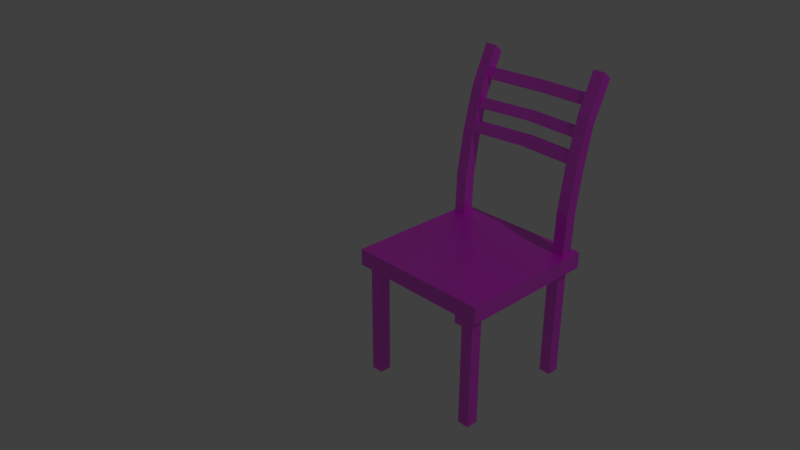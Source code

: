 # Source: chair_1.blend  (saved by Blender 2.78.0; exported with 4.5.12 LTS)
import bpy
from mathutils import Matrix  # noqa: F401  (used for matrix-valued properties, if any)

bpy.ops.wm.read_factory_settings(use_empty=True)
scene = bpy.context.scene
scene.name = 'Scene'

# ---- collections
col_collection_1 = bpy.data.collections.new('Collection 1'); scene.collection.children.link(col_collection_1)

# ---- images (referenced by path relative to the original .blend; pixels are not part of the script)
import os
ASSET_DIR = os.environ.get("B2B_ASSET_DIR", "")  # directory of the original .blend (textures are referenced by path, not embedded)
HERE = os.path.dirname(os.path.abspath(__file__))  # packed textures are extracted next to this script under _unpacked/

def load_image(name, relpath, width, height, colorspace="sRGB"):
    """Load a texture the original file referenced (path relative to the .blend, or extracted next to this script)."""
    p = next((c for c in (os.path.join(HERE, relpath), os.path.join(ASSET_DIR, relpath)) if relpath and os.path.exists(c)), "")
    if p:
        img = bpy.data.images.load(p, check_existing=True)
        img.name = name
    else:  # same state as the original file: an image datablock whose file is absent (Cycles renders it pink)
        img = bpy.data.images.new(name, width, height)
        img.source = "FILE"
        img.filepath = "//" + (relpath or name)
    img.colorspace_settings.name = colorspace
    return img
img_woodtexture_jpg = load_image('woodtexture.jpg', 'woodtexture.jpg', 1024, 1024, 'sRGB')

# ---- materials (node trees are filled in below, after node groups)
mat_chair_1 = bpy.data.materials.new('chair_1')
mat_chair_1.alpha_threshold = 0.0
mat_chair_1.roughness = 0.5

# ---- material node trees
mat_chair_1.use_nodes = True; mat_chair_1.node_tree.nodes.clear()
_N = mat_chair_1.node_tree.nodes; _L = mat_chair_1.node_tree.links
n0 = _N.new('ShaderNodeOutputMaterial'); n0.name = 'Material Output'; n0.location = (350, 300)
n1 = _N.new('ShaderNodeTexImage'); n1.name = 'Image Texture'; n1.location = (-360, 360)
n1.width = 140
n1.image = img_woodtexture_jpg
n2 = _N.new('ShaderNodeBsdfDiffuse'); n2.name = 'Diffuse BSDF'; n2.location = (-100, 300)
n3 = _N.new('ShaderNodeBsdfAnisotropic'); n3.name = 'Glossy BSDF'; n3.location = (-100, 120)
n3.distribution = 'GGX'
n3.inputs[1].default_value = 0.4472
n4 = _N.new('ShaderNodeMixShader'); n4.name = 'Mix Shader'; n4.location = (130, 340)
n4.inputs[0].default_value = 0.1942
_L.new(n2.outputs[0], n4.inputs[1])
_L.new(n1.outputs[0], n2.inputs[0])
_L.new(n4.outputs[0], n0.inputs[0])
_L.new(n3.outputs[0], n4.inputs[2])
n0.is_active_output = True

# ---- world
world_world = bpy.data.worlds.new('World'); scene.world = world_world
world_world.color = (0.05088, 0.05088, 0.05088)
world_world.use_sun_shadow = False
world_world.sun_shadow_jitter_overblur = 0.0
world_world.cycles.sampling_method = 'MANUAL'

# ---- cameras
cam_camera = bpy.data.cameras.new('Camera')
cam_camera.clip_end = 100.0
cam_camera.lens = 35.0
cam_camera.sensor_width = 32.0
cam_camera.sensor_height = 18.0
cam_camera.ortho_scale = 7.314
cam_camera.dof.focus_distance = 0.0

# ---- lights
light_lamp = bpy.data.lights.new('Lamp', 'POINT')
light_lamp.transmission_factor = 0.0
light_lamp.cutoff_distance = 30.0
light_lamp.energy = 100.0
light_lamp.shadow_buffer_clip_start = 1.001
light_lamp.shadow_soft_size = 0.1
light_lamp.shadow_maximum_resolution = 0.006
light_lamp.use_absolute_resolution = True

# ---- meshes
me_chair_1 = bpy.data.meshes.new('chair_1')
me_chair_1.from_pydata([(0.446, 20.17, 2.682), (0.446, 20.6, 2.857), (0.446, 21.88, 2.64), (0.446, 22.31, 2.815), (19.18, 20.17, 2.682), (19.18, 20.6, 2.857), (19.18, 21.88, 2.64), (19.18, 22.31, 2.815), (9.813, 22.73, 2.64), (9.813, 23.16, 2.815), (9.813, 21.03, 2.682), (9.813, 21.46, 2.857), (0.446, 21.28, 3.069), (0.446, 21.98, 3.235), (0.446, 22.9, 3.001), (0.446, 23.6, 3.167), (19.18, 21.28, 3.069), (19.18, 21.98, 3.235), (19.18, 22.9, 3.001), (19.18, 23.6, 3.167), (9.813, 23.81, 3.001), (9.813, 24.51, 3.167), (9.813, 22.19, 3.069), (9.813, 22.89, 3.235), (0.446, 23.27, 3.531), (0.446, 24.08, 3.693), (0.446, 24.85, 3.453), (0.446, 25.65, 3.615), (19.18, 23.27, 3.531), (19.18, 24.08, 3.693), (19.18, 24.85, 3.453), (19.18, 25.65, 3.615), (9.813, 25.33, 3.453), (9.813, 26.14, 3.615), (9.813, 23.76, 3.531), (9.813, 24.56, 3.693), (-1.554, 18.57, 1.228), (-1.554, 24.75, 4.034), (-1.554, 20.57, 1.233), (-1.554, 26.32, 3.91), (0.446, 18.57, 1.228), (0.446, 24.75, 4.034), (0.446, 20.57, 1.233), (0.446, 26.32, 3.91), (-1.554, 18.85, 1.956), (-1.554, 20.14, 2.718), (-1.554, 21.93, 3.417), (-1.554, 23.32, 3.273), (-1.554, 21.89, 2.621), (-1.554, 20.84, 1.934), (0.446, 23.32, 3.273), (0.446, 21.89, 2.621), (0.446, 20.84, 1.934), (0.446, 21.93, 3.417), (0.446, 20.14, 2.718), (0.446, 18.85, 1.956), (19.18, 18.57, 1.228), (19.18, 24.75, 4.034), (19.18, 20.57, 1.233), (19.18, 26.32, 3.91), (21.18, 18.57, 1.228), (21.18, 24.75, 4.034), (21.18, 20.57, 1.233), (21.18, 26.32, 3.91), (19.18, 18.85, 1.956), (19.18, 20.14, 2.718), (19.18, 21.93, 3.417), (19.18, 23.32, 3.273), (19.18, 21.89, 2.621), (19.18, 20.84, 1.934), (21.18, 23.32, 3.273), (21.18, 21.89, 2.621), (21.18, 20.84, 1.934), (21.18, 21.93, 3.417), (21.18, 20.14, 2.718), (21.18, 18.85, 1.956), (-1.0, -1.0, -1.0), (-1.0, -1.0, 1.0), (-1.0, 1.0, -1.0), (-1.0, 1.0, 1.0), (1.0, -1.0, -1.0), (1.0, -1.0, 1.0), (1.0, 1.0, -1.0), (1.0, 1.0, 1.0), (-1.0, 18.81, -1.0), (-1.0, 18.81, 1.0), (-1.0, 20.81, -1.0), (-1.0, 20.81, 1.0), (1.0, 18.81, -1.0), (1.0, 18.81, 1.0), (1.0, 20.81, -1.0), (1.0, 20.81, 1.0), (18.5, 18.81, -1.0), (18.5, 18.81, 1.0), (18.5, 20.81, -1.0), (18.5, 20.81, 1.0), (20.5, 18.81, -1.0), (20.5, 18.81, 1.0), (20.5, 20.81, -1.0), (20.5, 20.81, 1.0), (-2.14, -2.039, 0.9524), (-2.14, -2.039, 1.232), (-2.14, 21.96, 0.9524), (-2.14, 21.96, 1.232), (21.86, -2.039, 0.9524), (21.86, -2.039, 1.232), (21.86, 21.96, 0.9524), (21.86, 21.96, 1.232), (18.5, -1.0, -1.0), (18.5, -1.0, 1.0), (18.5, 1.0, -1.0), (18.5, 1.0, 1.0), (20.5, -1.0, -1.0), (20.5, -1.0, 1.0), (20.5, 1.0, -1.0), (20.5, 1.0, 1.0)], [], [(0, 1, 3, 2), (8, 9, 7, 6), (6, 7, 5, 4), (10, 11, 1, 0), (8, 6, 4, 10), (9, 3, 1, 11), (7, 9, 11, 5), (2, 8, 10, 0), (4, 5, 11, 10), (2, 3, 9, 8), (12, 13, 15, 14), (20, 21, 19, 18), (18, 19, 17, 16), (22, 23, 13, 12), (20, 18, 16, 22), (21, 15, 13, 23), (19, 21, 23, 17), (14, 20, 22, 12), (16, 17, 23, 22), (14, 15, 21, 20), (24, 25, 27, 26), (32, 33, 31, 30), (30, 31, 29, 28), (34, 35, 25, 24), (32, 30, 28, 34), (33, 27, 25, 35), (31, 33, 35, 29), (26, 32, 34, 24), (28, 29, 35, 34), (26, 27, 33, 32), (46, 37, 39, 47), (47, 39, 43, 50), (50, 43, 41, 53), (53, 41, 37, 46), (38, 42, 40, 36), (43, 39, 37, 41), (40, 55, 44, 36), (55, 54, 45, 44), (54, 53, 46, 45), (42, 52, 55, 40), (52, 51, 54, 55), (51, 50, 53, 54), (38, 49, 52, 42), (49, 48, 51, 52), (48, 47, 50, 51), (36, 44, 49, 38), (44, 45, 48, 49), (45, 46, 47, 48), (66, 57, 59, 67), (67, 59, 63, 70), (70, 63, 61, 73), (73, 61, 57, 66), (58, 62, 60, 56), (63, 59, 57, 61), (60, 75, 64, 56), (75, 74, 65, 64), (74, 73, 66, 65), (62, 72, 75, 60), (72, 71, 74, 75), (71, 70, 73, 74), (58, 69, 72, 62), (69, 68, 71, 72), (68, 67, 70, 71), (56, 64, 69, 58), (64, 65, 68, 69), (65, 66, 67, 68), (76, 77, 79, 78), (78, 79, 83, 82), (82, 83, 81, 80), (80, 81, 77, 76), (78, 82, 80, 76), (83, 79, 77, 81), (84, 85, 87, 86), (86, 87, 91, 90), (90, 91, 89, 88), (88, 89, 85, 84), (86, 90, 88, 84), (91, 87, 85, 89), (92, 93, 95, 94), (94, 95, 99, 98), (98, 99, 97, 96), (96, 97, 93, 92), (94, 98, 96, 92), (99, 95, 93, 97), (100, 101, 103, 102), (102, 103, 107, 106), (106, 107, 105, 104), (104, 105, 101, 100), (102, 106, 104, 100), (107, 103, 101, 105), (108, 109, 111, 110), (110, 111, 115, 114), (114, 115, 113, 112), (112, 113, 109, 108), (110, 114, 112, 108), (115, 111, 109, 113)])
_uv = me_chair_1.uv_layers.new(name='UVMap')
_uv.uv.foreach_set('vector', [0.1756, 0.5904, 0.1756, 0.2505, 0.4135, 0.2505, 0.4135, 0.5904, 0.7414, 0.2343, 0.5035, 0.2343, 0.5306, 0.0002631, 0.7685, 0.0002631, 0.6519, 0.2505, 0.6519, 0.5904, 0.414, 0.5904, 0.414, 0.2505, 0.1751, 0.5072, 0.1751, 0.8471, 0.01128, 0.8084, 0.01128, 0.4685, 0.1751, 0.0002631, 0.1751, 0.2374, 0.0002631, 0.468, 0.0002631, 0.2308, 0.503, 0.25, 0.337, 0.25, 0.1756, 0.0002632, 0.3416, 0.0002631, 0.7646, 0.8254, 0.8772, 0.9997, 0.6393, 0.9997, 0.5266, 0.8254, 0.4135, 0.8254, 0.5261, 0.9997, 0.2882, 0.9997, 0.1756, 0.8254, 0.8163, 0.2505, 0.8163, 0.5904, 0.6525, 0.6291, 0.6525, 0.2893, 0.1756, 0.5909, 0.4135, 0.5909, 0.4406, 0.8249, 0.2027, 0.8249, 0.4118, 0.5872, 0.4118, 0.2518, 0.6466, 0.2518, 0.6466, 0.5872, 0.7359, 0.2513, 0.5011, 0.2513, 0.5469, 0.01984, 0.7817, 0.01984, 0.4113, 0.2518, 0.4113, 0.5872, 0.1765, 0.5872, 0.1765, 0.2518, 0.176, 0.5292, 0.176, 0.8646, 0.01397, 0.7991, 0.01397, 0.4638, 0.176, 0.000265, 0.176, 0.2408, 0.0002651, 0.4632, 0.000265, 0.2227, 0.5006, 0.2513, 0.3322, 0.2513, 0.1765, 0.0002651, 0.3449, 0.000265, 0.4113, 0.8197, 0.5229, 0.9997, 0.2882, 0.9997, 0.1765, 0.8197, 0.8819, 0.6532, 0.9936, 0.8332, 0.7588, 0.8332, 0.6471, 0.6532, 0.8091, 0.2518, 0.8091, 0.5872, 0.6471, 0.6527, 0.6471, 0.3173, 0.1765, 0.5877, 0.4113, 0.5877, 0.4571, 0.8192, 0.2223, 0.8192, 0.0002712, 0.3743, 0.0002712, 0.0002712, 0.2621, 0.0002712, 0.2621, 0.3743, 0.4943, 0.921, 0.2326, 0.921, 0.264, 0.7122, 0.5258, 0.7122, 0.5244, 0.0002712, 0.5244, 0.3743, 0.2626, 0.3743, 0.2626, 0.0002712, 0.9997, 0.6126, 0.9997, 0.9866, 0.8536, 0.9417, 0.8536, 0.5677, 0.5258, 0.7117, 0.3763, 0.7117, 0.2626, 0.3748, 0.4121, 0.3748, 0.7881, 0.3371, 0.6387, 0.3371, 0.525, 0.0002712, 0.6744, 0.0002712, 0.7881, 0.5677, 0.8531, 0.76, 0.5913, 0.76, 0.5263, 0.5677, 0.7881, 0.3748, 0.8531, 0.5671, 0.5913, 0.5671, 0.5263, 0.3748, 0.1464, 0.3748, 0.1464, 0.7488, 0.0002712, 0.7937, 0.0002714, 0.4197, 0.5263, 0.7605, 0.7881, 0.7605, 0.8196, 0.9693, 0.5578, 0.9693, 0.006603, 0.9027, 0.311, 0.9008, 0.4751, 0.9499, 0.1515, 0.9499, 0.0003523, 0.0003523, 0.3239, 0.0003523, 0.3239, 0.3046, 0.0003524, 0.3046, 0.1515, 0.9506, 0.4751, 0.9506, 0.311, 0.9996, 0.006603, 0.9977, 0.3246, 0.4352, 0.3246, 0.0003523, 0.5376, 0.0003523, 0.5376, 0.4352, 0.111, 0.6096, 0.111, 0.3053, 0.3239, 0.3053, 0.3239, 0.6096, 0.7513, 0.2398, 0.5383, 0.2398, 0.5383, 0.0003523, 0.7513, 0.0003538, 0.965, 0.4707, 0.965, 0.5608, 0.752, 0.5608, 0.752, 0.4707, 0.7513, 0.4707, 0.7513, 0.6831, 0.5383, 0.6831, 0.5383, 0.4707, 0.5376, 0.4359, 0.5376, 0.7188, 0.3246, 0.7188, 0.3246, 0.4359, 0.9649, 0.6868, 0.9935, 0.7633, 0.7817, 0.7633, 0.752, 0.6838, 0.75, 0.8603, 0.861, 0.9361, 0.6748, 0.9446, 0.5383, 0.8603, 0.1929, 0.7311, 0.3436, 0.8106, 0.1951, 0.8178, 0.006603, 0.7311, 0.752, 0.6482, 0.752, 0.5615, 0.965, 0.5615, 0.965, 0.6482, 0.5383, 0.8596, 0.5383, 0.6838, 0.7513, 0.6838, 0.7513, 0.8596, 0.5383, 0.47, 0.5383, 0.2405, 0.7513, 0.2405, 0.7513, 0.47, 0.752, 0.843, 0.7823, 0.764, 0.994, 0.7669, 0.9649, 0.843, 0.006603, 0.6103, 0.1553, 0.6103, 0.3239, 0.7237, 0.201, 0.7304, 0.006603, 0.8185, 0.2046, 0.8185, 0.3445, 0.8904, 0.184, 0.9001, 0.006603, 0.9027, 0.311, 0.9008, 0.4751, 0.9499, 0.1515, 0.9499, 0.0003523, 0.0003523, 0.3239, 0.0003523, 0.3239, 0.3046, 0.0003524, 0.3046, 0.1515, 0.9506, 0.4751, 0.9506, 0.311, 0.9996, 0.006603, 0.9977, 0.3246, 0.4352, 0.3246, 0.0003523, 0.5376, 0.0003523, 0.5376, 0.4352, 0.111, 0.6096, 0.111, 0.3053, 0.3239, 0.3053, 0.3239, 0.6096, 0.7513, 0.2398, 0.5383, 0.2398, 0.5383, 0.0003523, 0.7513, 0.0003538, 0.965, 0.4707, 0.965, 0.5608, 0.752, 0.5608, 0.752, 0.4707, 0.7513, 0.4707, 0.7513, 0.6831, 0.5383, 0.6831, 0.5383, 0.4707, 0.5376, 0.4359, 0.5376, 0.7188, 0.3246, 0.7188, 0.3246, 0.4359, 0.9649, 0.6868, 0.9935, 0.7633, 0.7817, 0.7633, 0.752, 0.6838, 0.75, 0.8603, 0.861, 0.9361, 0.6748, 0.9446, 0.5383, 0.8603, 0.1929, 0.7311, 0.3436, 0.8106, 0.1951, 0.8178, 0.006603, 0.7311, 0.752, 0.6482, 0.752, 0.5615, 0.965, 0.5615, 0.965, 0.6482, 0.5383, 0.8596, 0.5383, 0.6838, 0.7513, 0.6838, 0.7513, 0.8596, 0.5383, 0.47, 0.5383, 0.2405, 0.7513, 0.2405, 0.7513, 0.47, 0.752, 0.843, 0.7823, 0.764, 0.994, 0.7669, 0.9649, 0.843, 0.006603, 0.6103, 0.1553, 0.6103, 0.3239, 0.7237, 0.201, 0.7304, 0.006603, 0.8185, 0.2046, 0.8185, 0.3445, 0.8904, 0.184, 0.9001, 0.6669, 0.4757, 0.6669, 0.0002388, 0.9998, 0.0002388, 0.9998, 0.4757, 0.6669, 0.9517, 0.6669, 0.4762, 0.9998, 0.4762, 0.9998, 0.9517, 0.6664, 0.4762, 0.6664, 0.9517, 0.3336, 0.9517, 0.3336, 0.4762, 0.3331, 0.4762, 0.3331, 0.9517, 0.0002387, 0.9517, 0.0002387, 0.4762, 0.6664, 0.4757, 0.3336, 0.4757, 0.3336, 0.0002387, 0.6664, 0.0002387, 0.3331, 0.4757, 0.0002387, 0.4757, 0.0002387, 0.0002387, 0.3331, 0.0002387, 0.6669, 0.4757, 0.6669, 0.0002388, 0.9998, 0.0002388, 0.9998, 0.4757, 0.6669, 0.9517, 0.6669, 0.4762, 0.9998, 0.4762, 0.9998, 0.9517, 0.6664, 0.4762, 0.6664, 0.9517, 0.3336, 0.9517, 0.3336, 0.4762, 0.3331, 0.4762, 0.3331, 0.9517, 0.0002387, 0.9517, 0.0002387, 0.4762, 0.6664, 0.4757, 0.3336, 0.4757, 0.3336, 0.0002387, 0.6664, 0.0002387, 0.3331, 0.4757, 0.0002387, 0.4757, 0.0002387, 0.0002387, 0.3331, 0.0002387, 0.6669, 0.4757, 0.6669, 0.0002388, 0.9998, 0.0002388, 0.9998, 0.4757, 0.6669, 0.9517, 0.6669, 0.4762, 0.9998, 0.4762, 0.9998, 0.9517, 0.6664, 0.4762, 0.6664, 0.9517, 0.3336, 0.9517, 0.3336, 0.4762, 0.3331, 0.4762, 0.3331, 0.9517, 0.0002387, 0.9517, 0.0002387, 0.4762, 0.6664, 0.4757, 0.3336, 0.4757, 0.3336, 0.0002387, 0.6664, 0.0002387, 0.3331, 0.4757, 0.0002387, 0.4757, 0.0002387, 0.0002387, 0.3331, 0.0002387, 0.0, 0.0, 1.0, 0.0, 1.0, 1.0, 0.0, 1.0, 0.0, 0.0, 1.0, 0.0, 1.0, 1.0, 0.0, 1.0, 0.0, 0.0, 1.0, 0.0, 1.0, 1.0, 0.0, 1.0, 0.0, 0.0, 1.0, 0.0, 1.0, 1.0, 0.0, 1.0, 0.0, 0.0, 1.0, 0.0, 1.0, 1.0, 0.0, 1.0, 0.0, 0.0, 1.0, 0.0, 1.0, 1.0, 0.0, 1.0, 0.6669, 0.4757, 0.6669, 0.0002388, 0.9998, 0.0002388, 0.9998, 0.4757, 0.6669, 0.9517, 0.6669, 0.4762, 0.9998, 0.4762, 0.9998, 0.9517, 0.6664, 0.4762, 0.6664, 0.9517, 0.3336, 0.9517, 0.3336, 0.4762, 0.3331, 0.4762, 0.3331, 0.9517, 0.0002387, 0.9517, 0.0002387, 0.4762, 0.6664, 0.4757, 0.3336, 0.4757, 0.3336, 0.0002387, 0.6664, 0.0002387, 0.3331, 0.4757, 0.0002387, 0.4757, 0.0002387, 0.0002387, 0.3331, 0.0002387])
me_chair_1.materials.append(mat_chair_1)
me_chair_1.use_remesh_preserve_volume = False
me_chair_1.use_remesh_preserve_attributes = False
me_chair_1.use_mirror_vertex_groups = False
me_chair_1.update()

# ---- objects
ob_chair_1 = bpy.data.objects.new('chair_1', me_chair_1)
ob_lamp = bpy.data.objects.new('Lamp', light_lamp)
ob_camera = bpy.data.objects.new('Camera', cam_camera)

# ---- transforms, parenting, visibility, modifiers, constraints
ob_chair_1.location = (-0.2465, 3.315, 0.2498)
ob_chair_1.scale = (0.025, 0.025, 0.25)
ob_chair_1.lineart.crease_threshold = 0.0
ob_lamp.location = (4.076, 3.595, 5.682)
ob_lamp.rotation_euler = (0.6503, 0.05522, 1.866)
ob_lamp.lock_rotations_4d = False
ob_lamp.empty_display_type = 'ARROWS'
ob_lamp.color = (0.0, 0.0, 0.0, 0.0)
ob_lamp.lineart.crease_threshold = 0.0
ob_camera.location = (2.004, 1.299, 2.168)
ob_camera.rotation_euler = (1.109, 0.0, 0.8149)
ob_camera.lock_rotations_4d = False
ob_camera.empty_display_type = 'ARROWS'
ob_camera.color = (0.0, 0.0, 0.0, 0.0)
ob_camera.display_type = 'WIRE'
ob_camera.lineart.crease_threshold = 0.0

# ---- collection membership
col_collection_1.objects.link(ob_chair_1)
col_collection_1.objects.link(ob_lamp)
col_collection_1.objects.link(ob_camera)

# ---- scene / render settings (as saved in the file)
scene.camera = ob_camera
scene.frame_start = 1; scene.frame_end = 250; scene.frame_set(12)
scene.render.engine = 'CYCLES'
scene.render.resolution_percentage = 50
scene.render.dither_intensity = 0.0
scene.cycles.use_denoising = False
scene.cycles.samples = 128
scene.cycles.sampling_pattern = 'TABULATED_SOBOL'
scene.cycles.light_sampling_threshold = 0.0
scene.cycles.use_adaptive_sampling = False
scene.cycles.use_light_tree = False
scene.cycles.blur_glossy = 0.0
scene.cycles.sample_clamp_indirect = 0.0
scene.view_settings.view_transform = 'Standard'
bpy.context.view_layer.update()

